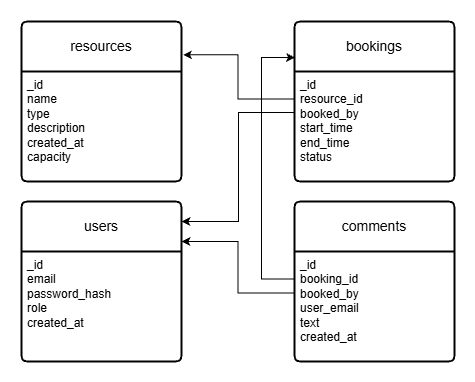

The diagram above was exported from draw.io. Its source (the exported page's mxGraphModel, read from the mxfile embedded in the PNG):
<mxGraphModel dx="558" dy="962" grid="1" gridSize="10" guides="1" tooltips="1" connect="1" arrows="1" fold="1" page="1" pageScale="1" pageWidth="827" pageHeight="1169" math="0" shadow="0">
  <root>
    <mxCell id="0" />
    <mxCell id="1" parent="0" />
    <mxCell id="ApZx_4cP26i2ASkXGec0-1" parent="1" style="swimlane;childLayout=stackLayout;horizontal=1;startSize=50;horizontalStack=0;rounded=1;fontSize=14;fontStyle=0;strokeWidth=2;resizeParent=0;resizeLast=1;shadow=0;dashed=0;align=center;arcSize=4;whiteSpace=wrap;html=1;" value="resources" vertex="1">
      <mxGeometry height="160" width="160" x="140" y="140" as="geometry" />
    </mxCell>
    <mxCell id="ApZx_4cP26i2ASkXGec0-2" parent="ApZx_4cP26i2ASkXGec0-1" style="align=left;strokeColor=none;fillColor=none;spacingLeft=4;spacingRight=4;fontSize=12;verticalAlign=top;resizable=0;rotatable=0;part=1;html=1;whiteSpace=wrap;" value="_id&lt;br&gt;name&lt;div&gt;type&lt;/div&gt;&lt;div&gt;description&lt;/div&gt;&lt;div&gt;created_at&lt;/div&gt;&lt;div&gt;capacity&lt;/div&gt;" vertex="1">
      <mxGeometry height="110" width="160" y="50" as="geometry" />
    </mxCell>
    <mxCell id="ApZx_4cP26i2ASkXGec0-7" parent="1" style="swimlane;childLayout=stackLayout;horizontal=1;startSize=50;horizontalStack=0;rounded=1;fontSize=14;fontStyle=0;strokeWidth=2;resizeParent=0;resizeLast=1;shadow=0;dashed=0;align=center;arcSize=4;whiteSpace=wrap;html=1;" value="bookings" vertex="1">
      <mxGeometry height="160" width="160" x="413" y="140" as="geometry" />
    </mxCell>
    <mxCell id="ApZx_4cP26i2ASkXGec0-8" parent="ApZx_4cP26i2ASkXGec0-7" style="align=left;strokeColor=none;fillColor=none;spacingLeft=4;spacingRight=4;fontSize=12;verticalAlign=top;resizable=0;rotatable=0;part=1;html=1;whiteSpace=wrap;" value="_id&lt;br&gt;&lt;div&gt;resource_id&lt;/div&gt;&lt;div&gt;booked_by&lt;/div&gt;&lt;div&gt;start_time&lt;/div&gt;&lt;div&gt;end_time&lt;/div&gt;&lt;div&gt;status&lt;/div&gt;" vertex="1">
      <mxGeometry height="110" width="160" y="50" as="geometry" />
    </mxCell>
    <mxCell id="ApZx_4cP26i2ASkXGec0-10" edge="1" parent="1" source="ApZx_4cP26i2ASkXGec0-8" style="edgeStyle=orthogonalEdgeStyle;rounded=0;orthogonalLoop=1;jettySize=auto;html=1;entryX=1.01;entryY=0.208;entryDx=0;entryDy=0;entryPerimeter=0;exitX=0;exitY=0.25;exitDx=0;exitDy=0;" target="ApZx_4cP26i2ASkXGec0-1">
      <mxGeometry relative="1" as="geometry" />
    </mxCell>
    <mxCell id="ApZx_4cP26i2ASkXGec0-11" parent="1" style="swimlane;childLayout=stackLayout;horizontal=1;startSize=50;horizontalStack=0;rounded=1;fontSize=14;fontStyle=0;strokeWidth=2;resizeParent=0;resizeLast=1;shadow=0;dashed=0;align=center;arcSize=4;whiteSpace=wrap;html=1;" value="users" vertex="1">
      <mxGeometry height="160" width="160" x="140" y="320" as="geometry" />
    </mxCell>
    <mxCell id="ApZx_4cP26i2ASkXGec0-12" parent="ApZx_4cP26i2ASkXGec0-11" style="align=left;strokeColor=none;fillColor=none;spacingLeft=4;spacingRight=4;fontSize=12;verticalAlign=top;resizable=0;rotatable=0;part=1;html=1;whiteSpace=wrap;" value="_id&lt;br&gt;email&lt;div&gt;password_hash&lt;/div&gt;&lt;div&gt;role&lt;/div&gt;&lt;div&gt;created_at&lt;/div&gt;" vertex="1">
      <mxGeometry height="110" width="160" y="50" as="geometry" />
    </mxCell>
    <mxCell id="ApZx_4cP26i2ASkXGec0-13" edge="1" parent="1" source="ApZx_4cP26i2ASkXGec0-8" style="edgeStyle=orthogonalEdgeStyle;rounded=0;orthogonalLoop=1;jettySize=auto;html=1;exitX=0.003;exitY=0.372;exitDx=0;exitDy=0;exitPerimeter=0;">
      <mxGeometry relative="1" as="geometry">
        <Array as="points">
          <mxPoint x="357" y="231" />
          <mxPoint x="357" y="340" />
          <mxPoint x="300" y="340" />
        </Array>
        <mxPoint x="300" y="340" as="targetPoint" />
      </mxGeometry>
    </mxCell>
    <mxCell id="ApZx_4cP26i2ASkXGec0-16" edge="1" parent="1" source="ApZx_4cP26i2ASkXGec0-15" style="edgeStyle=orthogonalEdgeStyle;rounded=0;orthogonalLoop=1;jettySize=auto;html=1;exitX=0;exitY=0.25;exitDx=0;exitDy=0;entryX=0.003;entryY=0.227;entryDx=0;entryDy=0;entryPerimeter=0;" target="ApZx_4cP26i2ASkXGec0-7">
      <mxGeometry relative="1" as="geometry">
        <Array as="points">
          <mxPoint x="380" y="398" />
          <mxPoint x="380" y="176" />
          <mxPoint x="414" y="176" />
        </Array>
        <mxPoint x="400" y="260" as="targetPoint" />
      </mxGeometry>
    </mxCell>
    <mxCell id="ApZx_4cP26i2ASkXGec0-14" parent="1" style="swimlane;childLayout=stackLayout;horizontal=1;startSize=50;horizontalStack=0;rounded=1;fontSize=14;fontStyle=0;strokeWidth=2;resizeParent=0;resizeLast=1;shadow=0;dashed=0;align=center;arcSize=4;whiteSpace=wrap;html=1;" value="comments" vertex="1">
      <mxGeometry height="160" width="160" x="413" y="320" as="geometry" />
    </mxCell>
    <mxCell id="ApZx_4cP26i2ASkXGec0-15" parent="ApZx_4cP26i2ASkXGec0-14" style="align=left;strokeColor=none;fillColor=none;spacingLeft=4;spacingRight=4;fontSize=12;verticalAlign=top;resizable=0;rotatable=0;part=1;html=1;whiteSpace=wrap;" value="_id&lt;br&gt;booking_id&lt;div&gt;booked_by&lt;/div&gt;&lt;div&gt;user_email&lt;/div&gt;&lt;div&gt;text&lt;/div&gt;&lt;div&gt;created_at&lt;/div&gt;" vertex="1">
      <mxGeometry height="110" width="160" y="50" as="geometry" />
    </mxCell>
    <mxCell id="ApZx_4cP26i2ASkXGec0-17" edge="1" parent="1" source="ApZx_4cP26i2ASkXGec0-15" style="edgeStyle=orthogonalEdgeStyle;rounded=0;orthogonalLoop=1;jettySize=auto;html=1;entryX=1;entryY=0.25;entryDx=0;entryDy=0;exitX=0.002;exitY=0.378;exitDx=0;exitDy=0;exitPerimeter=0;" target="ApZx_4cP26i2ASkXGec0-11">
      <mxGeometry relative="1" as="geometry" />
    </mxCell>
  </root>
</mxGraphModel>